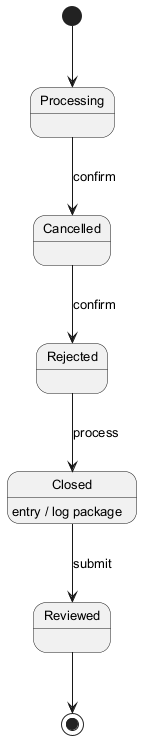

The diagram above was rendered by PlantUML. Its source (embedded in the PNG):
@startuml
skinparam backgroundColor #FFFFFF
skinparam classBackgroundColor #F1F8E9
skinparam classBorderColor #33691E
skinparam defaultFontSize 13
[*] --> Processing
Processing --> Cancelled : confirm
Cancelled --> Rejected : confirm
Rejected --> Closed : process
Closed --> Reviewed : submit
Closed : entry / log package
Reviewed --> [*]
@enduml